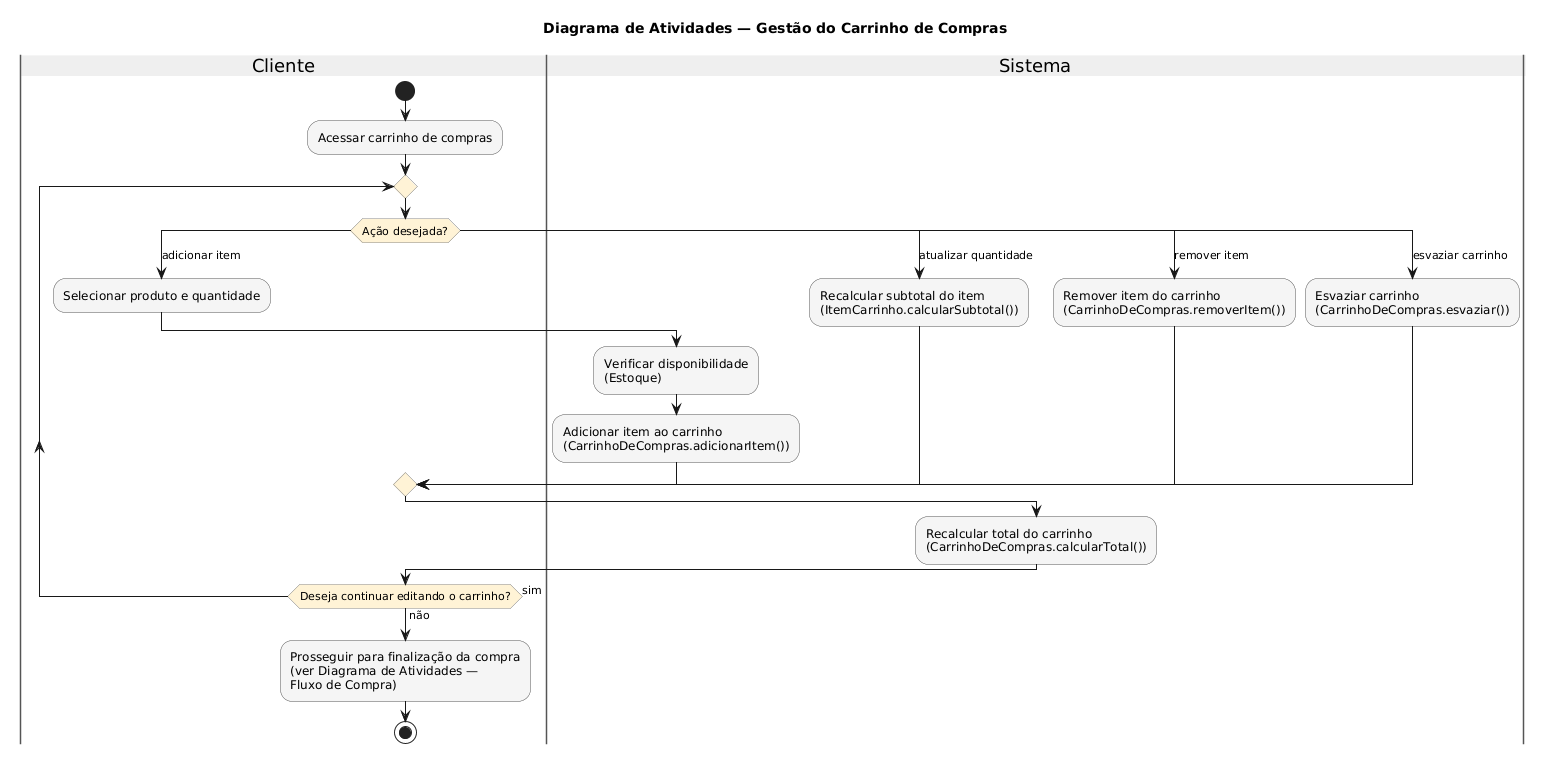

The diagram above was rendered by PlantUML. Its source (embedded in the PNG):
@startuml
skinparam shadowing false
skinparam activity {
    BackgroundColor #F5F5F5
    BorderColor #555555
    DiamondBackgroundColor #FFF3D6
    DiamondBorderColor #888888
}
skinparam swimlane {
    BorderColor #555555
    TitleBackgroundColor #EFEFEF
}

title Diagrama de Atividades — Gestão do Carrinho de Compras

|Cliente|
start
:Acessar carrinho de compras;

repeat

switch (Ação desejada?)
case (adicionar item)
  :Selecionar produto e quantidade;
  |Sistema|
  :Verificar disponibilidade\n(Estoque);
  :Adicionar item ao carrinho\n(CarrinhoDeCompras.adicionarItem());
case (atualizar quantidade)
  |Sistema|
  :Recalcular subtotal do item\n(ItemCarrinho.calcularSubtotal());
case (remover item)
  |Sistema|
  :Remover item do carrinho\n(CarrinhoDeCompras.removerItem());
case (esvaziar carrinho)
  |Sistema|
  :Esvaziar carrinho\n(CarrinhoDeCompras.esvaziar());
endswitch

|Sistema|
:Recalcular total do carrinho\n(CarrinhoDeCompras.calcularTotal());
|Cliente|
repeat while (Deseja continuar editando o carrinho?) is (sim) not (não)

:Prosseguir para finalização da compra\n(ver Diagrama de Atividades —\nFluxo de Compra);
stop
@enduml